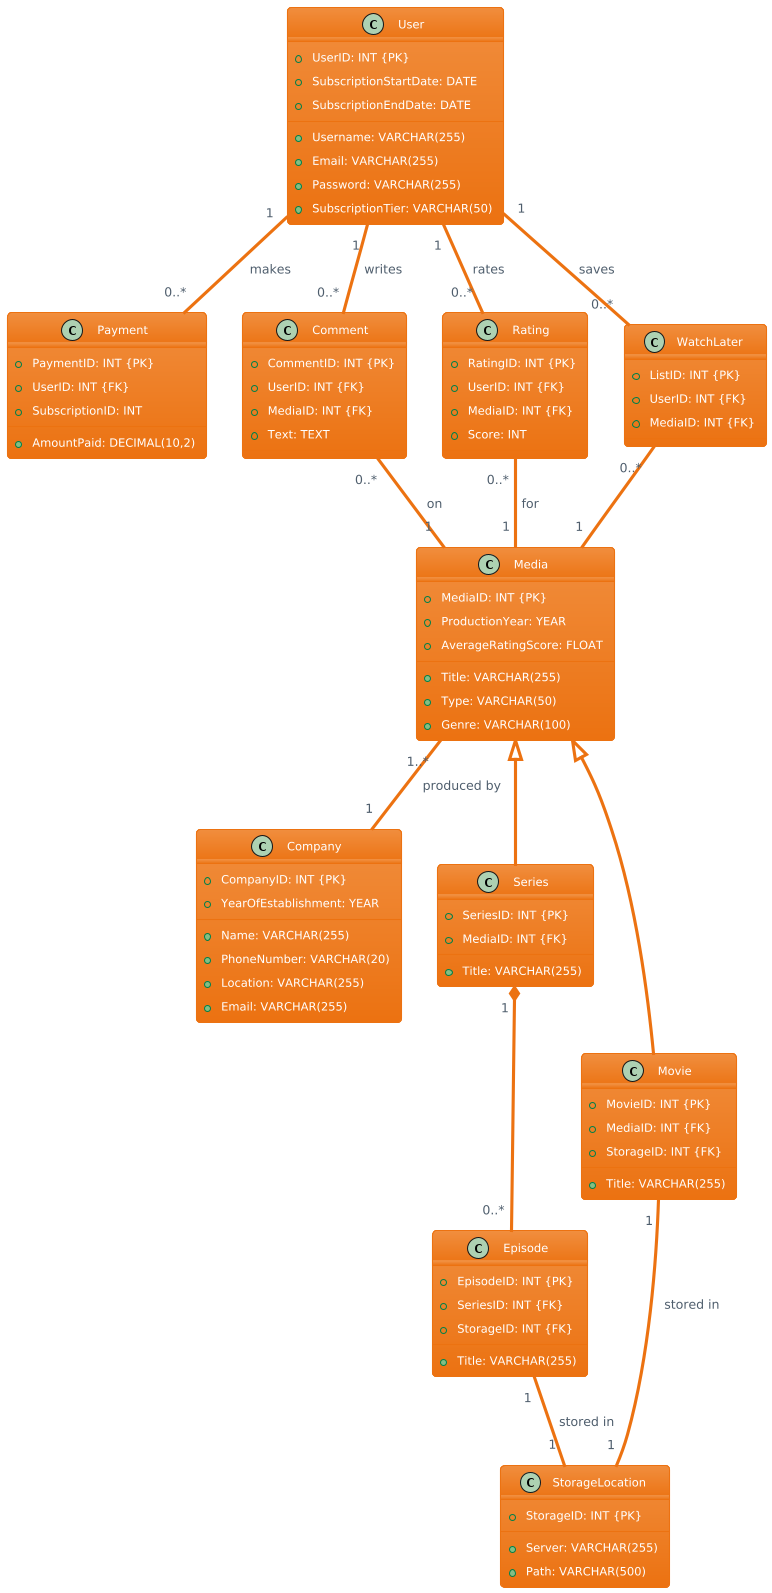

The diagram above was rendered by PlantUML. Its source (embedded in the PNG):
@startuml
!theme aws-orange
' Define Classes
class User {
    + UserID: INT {PK}
    + Username: VARCHAR(255)
    + Email: VARCHAR(255)
    + Password: VARCHAR(255)
    + SubscriptionTier: VARCHAR(50)
    + SubscriptionStartDate: DATE
    + SubscriptionEndDate: DATE
}

class Payment {
    + PaymentID: INT {PK}
    + UserID: INT {FK}
    + AmountPaid: DECIMAL(10,2)
    + SubscriptionID: INT
}

class Media {
    + MediaID: INT {PK}
    + Title: VARCHAR(255)
    + Type: VARCHAR(50)
    + Genre: VARCHAR(100)
    + ProductionYear: YEAR
    + AverageRatingScore: FLOAT
}

class Company {
    + CompanyID: INT {PK}
    + Name: VARCHAR(255)
    + YearOfEstablishment: YEAR
    + PhoneNumber: VARCHAR(20)
    + Location: VARCHAR(255)
    + Email: VARCHAR(255)
}

class Comment {
    + CommentID: INT {PK}
    + UserID: INT {FK}
    + MediaID: INT {FK}
    + Text: TEXT
}

class Rating {
    + RatingID: INT {PK}
    + UserID: INT {FK}
    + MediaID: INT {FK}
    + Score: INT
}

class WatchLater {
    + ListID: INT {PK}
    + UserID: INT {FK}
    + MediaID: INT {FK}
}

class Series {
    + SeriesID: INT {PK}
    + MediaID: INT {FK}
    + Title: VARCHAR(255)
}

class Episode {
    + EpisodeID: INT {PK}
    + SeriesID: INT {FK}
    + Title: VARCHAR(255)
    + StorageID: INT {FK}
}

class Movie {
    + MovieID: INT {PK}
    + MediaID: INT {FK}
    + StorageID: INT {FK}
    + Title: VARCHAR(255)
}

class StorageLocation {
    + StorageID: INT {PK}
    + Server: VARCHAR(255)
    + Path: VARCHAR(500)
}

' Relationships with Notations

' User makes Payment (Association)
User "1" -- "0..*" Payment : makes

' User writes Comment on Media (Association)
User "1" -- "0..*" Comment : writes
Comment "0..*" -- "1" Media : on

' User gives Rating to Media (Association)
User "1" -- "0..*" Rating : rates
Rating "0..*" -- "1" Media : for

' User saves Media to WatchLater (Association)
User "1" -- "0..*" WatchLater : saves
WatchLater "0..*" -- "1" Media

' Media is produced by Company (Association)
Media "1..*" -- "1" Company : produced by

' Media generalization (Inheritance)
Media <|-- Movie
Media <|-- Series

' Series contains Episodes (Composition)
Series "1" *-- "0..*" Episode

' Episode is stored in StorageLocation (Association)
Episode "1" -- "1" StorageLocation : stored in

' Movie is stored in StorageLocation (Association)
Movie "1" -- "1" StorageLocation : stored in
@enduml